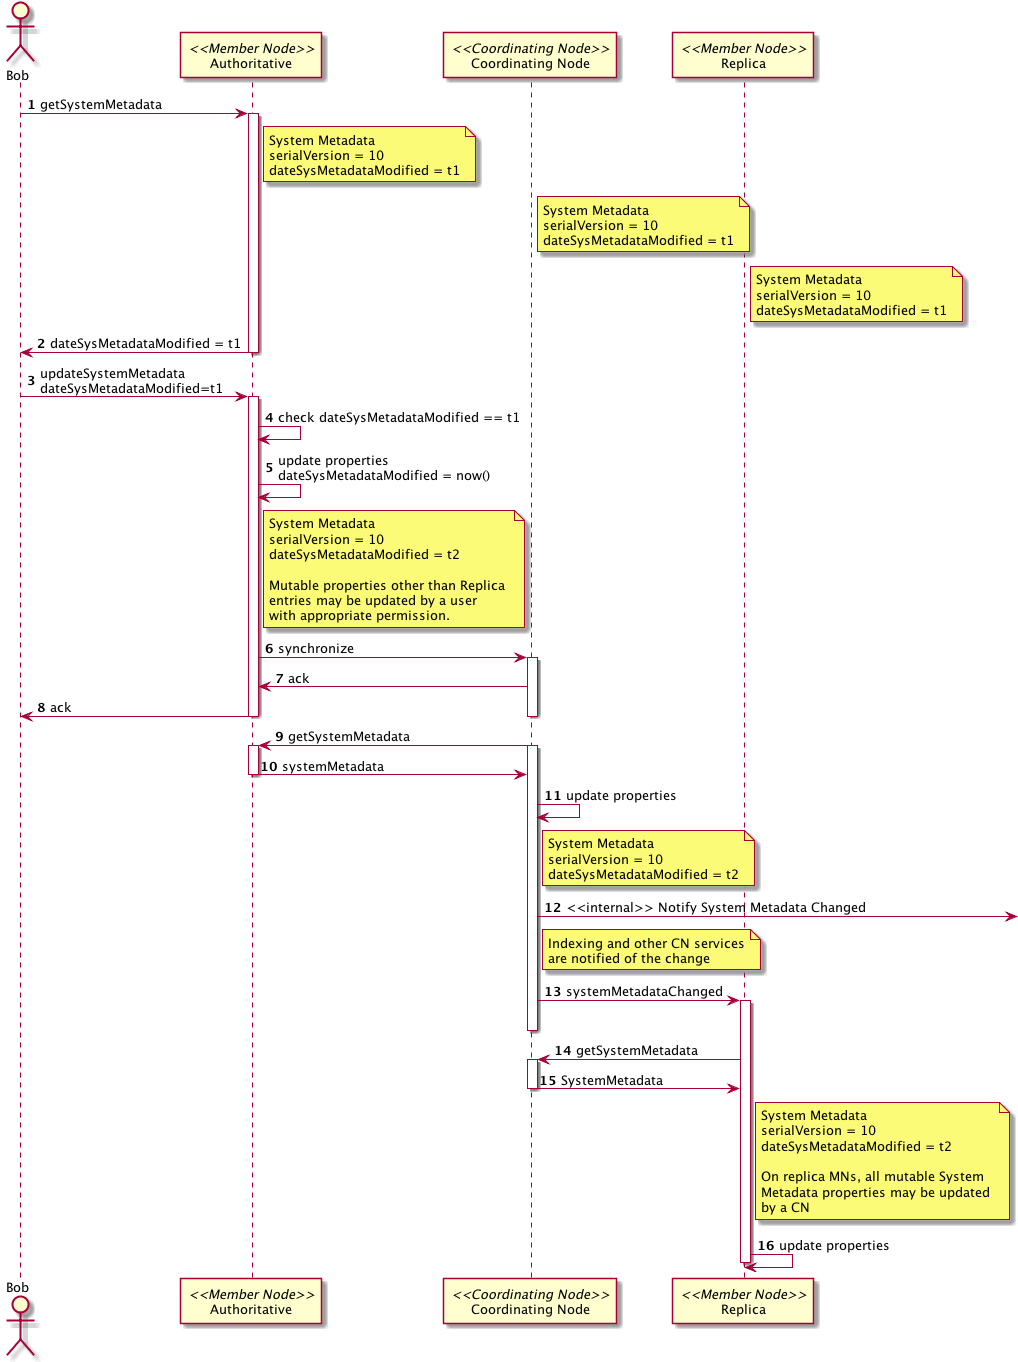

The diagram above was rendered by PlantUML. Its source (embedded in the PNG):
@startuml images/42_seq_b.png
autonumber
actor Bob
participant "Authoritative" as MN <<Member Node>>
participant "Coordinating Node" as CN <<Coordinating Node>>
participant "Replica" as MN_repl <<Member Node>>
Bob -> MN: getSystemMetadata
note right of MN
 System Metadata
 serialVersion = 10
 dateSysMetadataModified = t1
end note
note right of CN
 System Metadata
 serialVersion = 10
 dateSysMetadataModified = t1
end note
note right of MN_repl
 System Metadata
 serialVersion = 10
 dateSysMetadataModified = t1
end note
activate MN
MN -> Bob: dateSysMetadataModified = t1
deactivate MN
Bob -> MN : updateSystemMetadata\ndateSysMetadataModified=t1
activate MN
MN -> MN: check dateSysMetadataModified == t1
MN -> MN: update properties\ndateSysMetadataModified = now()
note right of MN
  System Metadata
  serialVersion = 10
  dateSysMetadataModified = t2
  
  Mutable properties other than Replica 
  entries may be updated by a user 
  with appropriate permission.
end note
MN -> CN: synchronize
activate CN
CN -> MN: ack
MN -> Bob: ack
deactivate MN
deactivate CN
CN -> MN : getSystemMetadata
activate CN
activate MN
MN -> CN: systemMetadata
deactivate MN
CN -> CN: update properties
note right of CN
 System Metadata
 serialVersion = 10
 dateSysMetadataModified = t2
end note
CN ->] : <<internal>> Notify System Metadata Changed
note right of CN
  Indexing and other CN services
  are notified of the change
end note

CN -> MN_repl: systemMetadataChanged
activate MN_repl
deactivate CN

MN_repl -> CN: getSystemMetadata
activate CN
CN -> MN_repl: SystemMetadata
deactivate CN
note right of MN_repl
 System Metadata
 serialVersion = 10
 dateSysMetadataModified = t2
 
 On replica MNs, all mutable System 
 Metadata properties may be updated 
 by a CN
end note
MN_repl -> MN_repl: update properties
deactivate MN_repl

@enduml